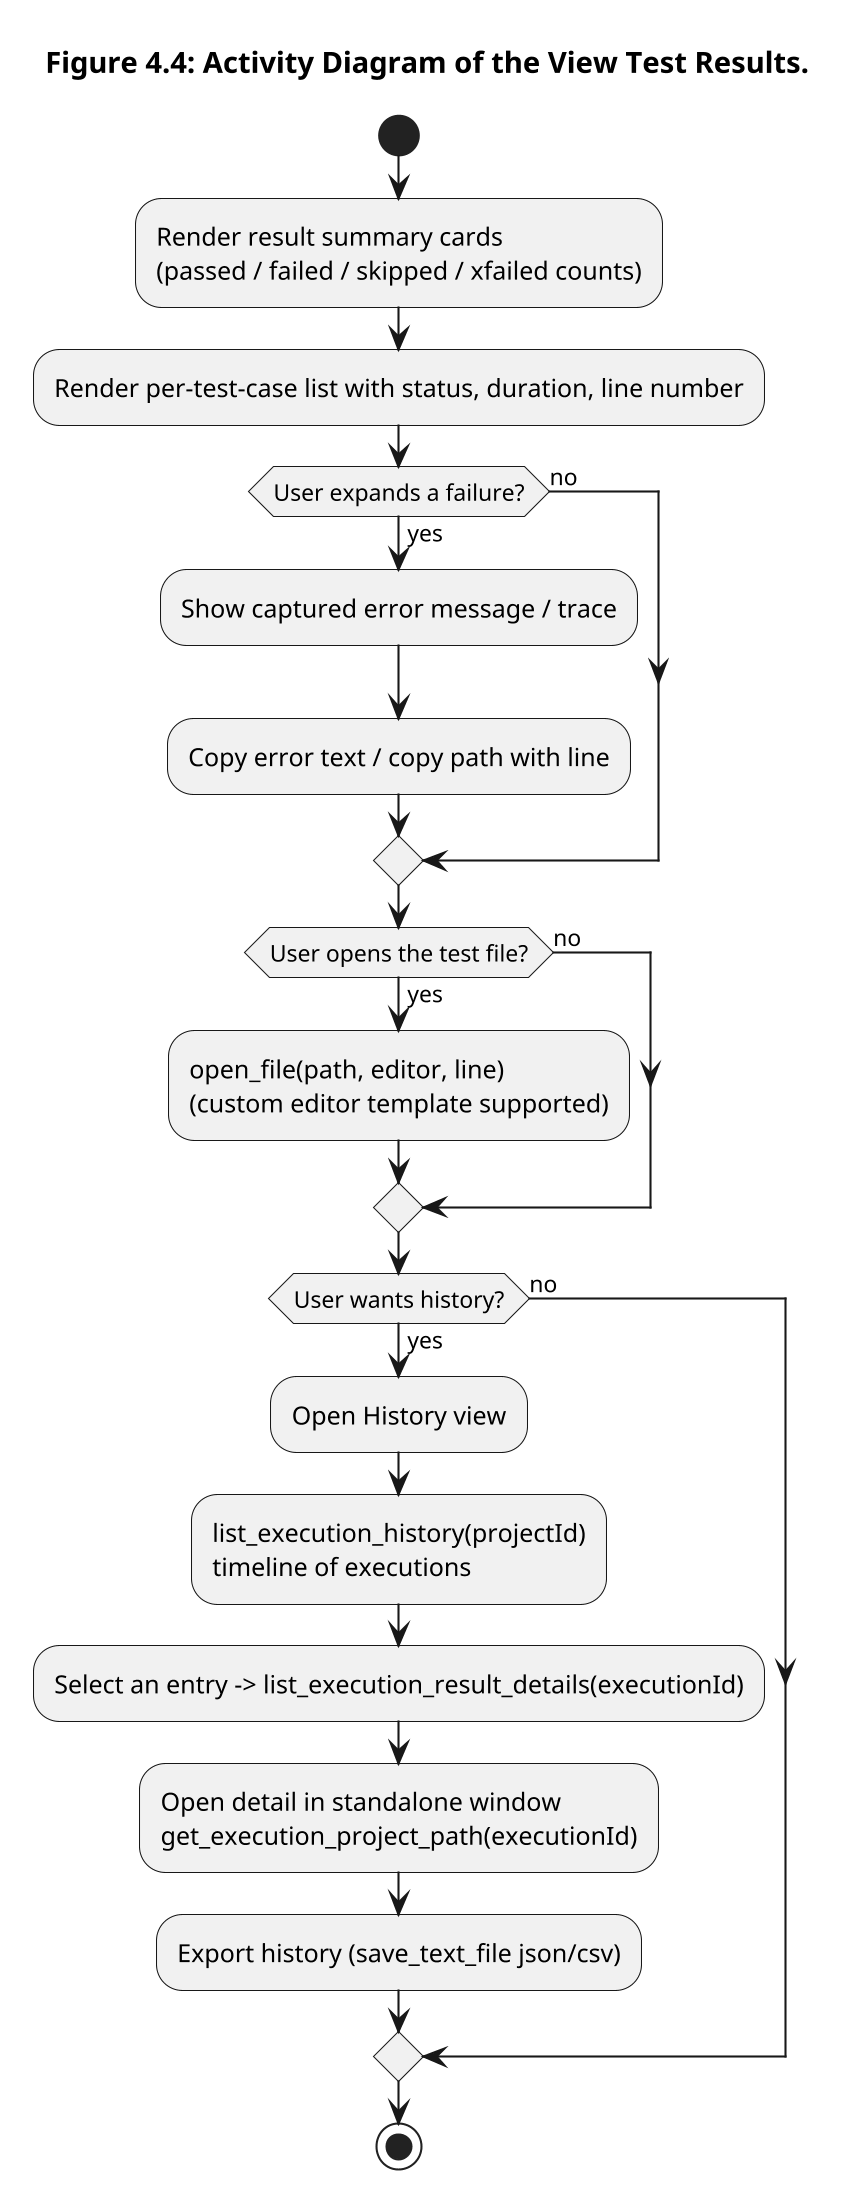

The diagram above was rendered by PlantUML. Its source (embedded in the PNG):
@startuml
skinparamlocked dpi 200
title Figure 4.4: Activity Diagram of the View Test Results.
start
:Render result summary cards\n(passed / failed / skipped / xfailed counts);
:Render per-test-case list with status, duration, line number;
if (User expands a failure?) then (yes)
  :Show captured error message / trace;
  :Copy error text / copy path with line;
else (no)
endif

if (User opens the test file?) then (yes)
  :open_file(path, editor, line)\n(custom editor template supported);
else (no)
endif

if (User wants history?) then (yes)
  :Open History view;
  :list_execution_history(projectId)\ntimeline of executions;
  :Select an entry -> list_execution_result_details(executionId);
  :Open detail in standalone window\nget_execution_project_path(executionId);
  :Export history (save_text_file json/csv);
else (no)
endif
stop
@enduml